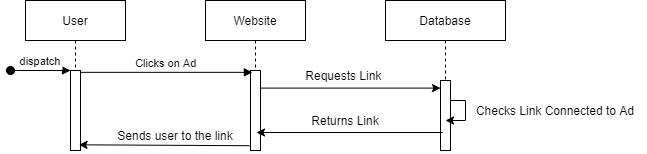

The diagram above was exported from draw.io. Its source (the exported page's mxGraphModel, read from the mxfile embedded in the PNG):
<mxGraphModel dx="1096" dy="550" grid="1" gridSize="10" guides="1" tooltips="1" connect="1" arrows="1" fold="1" page="1" pageScale="1" pageWidth="850" pageHeight="1100" math="0" shadow="0">
  <root>
    <mxCell id="0" />
    <mxCell id="1" parent="0" />
    <mxCell id="d9gCOHlcaXtRxz26E7fa-1" value="User" style="shape=umlLifeline;perimeter=lifelinePerimeter;container=1;collapsible=0;recursiveResize=0;rounded=0;shadow=0;strokeWidth=1;" vertex="1" parent="1">
      <mxGeometry x="120" y="80" width="100" height="150" as="geometry" />
    </mxCell>
    <mxCell id="d9gCOHlcaXtRxz26E7fa-2" value="" style="points=[];perimeter=orthogonalPerimeter;rounded=0;shadow=0;strokeWidth=1;" vertex="1" parent="d9gCOHlcaXtRxz26E7fa-1">
      <mxGeometry x="45" y="70" width="10" height="80" as="geometry" />
    </mxCell>
    <mxCell id="d9gCOHlcaXtRxz26E7fa-3" value="dispatch" style="verticalAlign=bottom;startArrow=oval;endArrow=block;startSize=8;shadow=0;strokeWidth=1;" edge="1" parent="d9gCOHlcaXtRxz26E7fa-1" target="d9gCOHlcaXtRxz26E7fa-2">
      <mxGeometry relative="1" as="geometry">
        <mxPoint x="-15" y="70" as="sourcePoint" />
      </mxGeometry>
    </mxCell>
    <mxCell id="d9gCOHlcaXtRxz26E7fa-4" value="Website" style="shape=umlLifeline;perimeter=lifelinePerimeter;container=1;collapsible=0;recursiveResize=0;rounded=0;shadow=0;strokeWidth=1;" vertex="1" parent="1">
      <mxGeometry x="300" y="80" width="100" height="150" as="geometry" />
    </mxCell>
    <mxCell id="d9gCOHlcaXtRxz26E7fa-5" value="" style="points=[];perimeter=orthogonalPerimeter;rounded=0;shadow=0;strokeWidth=1;" vertex="1" parent="d9gCOHlcaXtRxz26E7fa-4">
      <mxGeometry x="45" y="70" width="10" height="80" as="geometry" />
    </mxCell>
    <mxCell id="d9gCOHlcaXtRxz26E7fa-6" value="Clicks on Ad" style="verticalAlign=bottom;endArrow=block;shadow=0;strokeWidth=1;entryX=0.186;entryY=0.023;entryDx=0;entryDy=0;entryPerimeter=0;" edge="1" parent="1" source="d9gCOHlcaXtRxz26E7fa-2" target="d9gCOHlcaXtRxz26E7fa-5">
      <mxGeometry relative="1" as="geometry">
        <mxPoint x="275" y="160" as="sourcePoint" />
        <mxPoint x="340" y="160" as="targetPoint" />
      </mxGeometry>
    </mxCell>
    <mxCell id="d9gCOHlcaXtRxz26E7fa-7" value="Database" style="shape=umlLifeline;perimeter=lifelinePerimeter;container=1;collapsible=0;recursiveResize=0;rounded=0;shadow=0;strokeWidth=1;" vertex="1" parent="1">
      <mxGeometry x="480" y="80" width="120" height="150" as="geometry" />
    </mxCell>
    <mxCell id="d9gCOHlcaXtRxz26E7fa-8" value="" style="points=[];perimeter=orthogonalPerimeter;rounded=0;shadow=0;strokeWidth=1;" vertex="1" parent="d9gCOHlcaXtRxz26E7fa-7">
      <mxGeometry x="55" y="80" width="10" height="70" as="geometry" />
    </mxCell>
    <mxCell id="d9gCOHlcaXtRxz26E7fa-9" style="edgeStyle=orthogonalEdgeStyle;rounded=0;orthogonalLoop=1;jettySize=auto;html=1;" edge="1" parent="d9gCOHlcaXtRxz26E7fa-7" source="d9gCOHlcaXtRxz26E7fa-8" target="d9gCOHlcaXtRxz26E7fa-7">
      <mxGeometry relative="1" as="geometry">
        <mxPoint x="150" y="190" as="targetPoint" />
        <Array as="points">
          <mxPoint x="80" y="100" />
          <mxPoint x="80" y="120" />
        </Array>
      </mxGeometry>
    </mxCell>
    <mxCell id="d9gCOHlcaXtRxz26E7fa-17" value="" style="endArrow=classic;html=1;exitX=1.09;exitY=0.22;exitDx=0;exitDy=0;exitPerimeter=0;" edge="1" parent="1" source="d9gCOHlcaXtRxz26E7fa-5" target="d9gCOHlcaXtRxz26E7fa-8">
      <mxGeometry width="50" height="50" relative="1" as="geometry">
        <mxPoint x="430" y="250" as="sourcePoint" />
        <mxPoint x="480" y="200" as="targetPoint" />
      </mxGeometry>
    </mxCell>
    <mxCell id="d9gCOHlcaXtRxz26E7fa-18" value="Requests Link&amp;nbsp;" style="text;html=1;strokeColor=none;fillColor=none;align=center;verticalAlign=middle;whiteSpace=wrap;rounded=0;" vertex="1" parent="1">
      <mxGeometry x="380" y="145" width="120" height="20" as="geometry" />
    </mxCell>
    <mxCell id="d9gCOHlcaXtRxz26E7fa-19" value="Checks Link Connected to Ad" style="text;html=1;strokeColor=none;fillColor=none;align=center;verticalAlign=middle;whiteSpace=wrap;rounded=0;" vertex="1" parent="1">
      <mxGeometry x="560" y="180" width="180" height="20" as="geometry" />
    </mxCell>
    <mxCell id="d9gCOHlcaXtRxz26E7fa-21" value="" style="endArrow=classic;html=1;" edge="1" parent="1">
      <mxGeometry width="50" height="50" relative="1" as="geometry">
        <mxPoint x="537" y="212" as="sourcePoint" />
        <mxPoint x="351" y="212" as="targetPoint" />
      </mxGeometry>
    </mxCell>
    <mxCell id="d9gCOHlcaXtRxz26E7fa-22" value="Returns Link" style="text;html=1;strokeColor=none;fillColor=none;align=center;verticalAlign=middle;whiteSpace=wrap;rounded=0;" vertex="1" parent="1">
      <mxGeometry x="380" y="190" width="120" height="20" as="geometry" />
    </mxCell>
    <mxCell id="d9gCOHlcaXtRxz26E7fa-25" value="" style="endArrow=classic;html=1;exitX=-0.1;exitY=0.94;exitDx=0;exitDy=0;exitPerimeter=0;entryX=0.852;entryY=0.929;entryDx=0;entryDy=0;entryPerimeter=0;" edge="1" parent="1" source="d9gCOHlcaXtRxz26E7fa-5" target="d9gCOHlcaXtRxz26E7fa-2">
      <mxGeometry width="50" height="50" relative="1" as="geometry">
        <mxPoint x="430" y="250" as="sourcePoint" />
        <mxPoint x="480" y="200" as="targetPoint" />
      </mxGeometry>
    </mxCell>
    <mxCell id="d9gCOHlcaXtRxz26E7fa-26" value="Sends user to the link" style="text;html=1;strokeColor=none;fillColor=none;align=center;verticalAlign=middle;whiteSpace=wrap;rounded=0;" vertex="1" parent="1">
      <mxGeometry x="190" y="200" width="160" height="30" as="geometry" />
    </mxCell>
  </root>
</mxGraphModel>